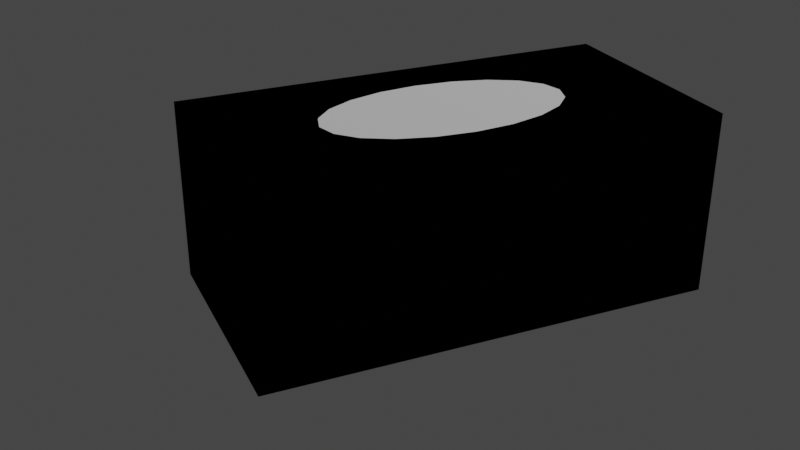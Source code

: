 # Source: tissuebox.blend  (saved by Blender 2.81.16; exported with 4.5.12 LTS)
import bpy
from mathutils import Matrix  # noqa: F401  (used for matrix-valued properties, if any)

bpy.ops.wm.read_factory_settings(use_empty=True)
scene = bpy.context.scene
scene.name = 'Scene'

# ---- collections
col_collection = bpy.data.collections.new('Collection'); scene.collection.children.link(col_collection)
col_tissuebox = bpy.data.collections.new('tissuebox'); col_collection.children.link(col_tissuebox)
col_tissuebox_phys = bpy.data.collections.new('tissuebox_phys'); col_collection.children.link(col_tissuebox_phys)

# ---- images (referenced by path relative to the original .blend; pixels are not part of the script)
import os
ASSET_DIR = os.environ.get("B2B_ASSET_DIR", "")  # directory of the original .blend (textures are referenced by path, not embedded)
HERE = os.path.dirname(os.path.abspath(__file__))  # packed textures are extracted next to this script under _unpacked/

def load_image(name, relpath, width, height, colorspace="sRGB"):
    """Load a texture the original file referenced (path relative to the .blend, or extracted next to this script)."""
    p = next((c for c in (os.path.join(HERE, relpath), os.path.join(ASSET_DIR, relpath)) if relpath and os.path.exists(c)), "")
    if p:
        img = bpy.data.images.load(p, check_existing=True)
        img.name = name
    else:  # same state as the original file: an image datablock whose file is absent (Cycles renders it pink)
        img = bpy.data.images.new(name, width, height)
        img.source = "FILE"
        img.filepath = "//" + (relpath or name)
    img.colorspace_settings.name = colorspace
    return img
img_tissuebox = load_image('tissuebox', 'Tissuebox.png', 1024, 1024, 'sRGB')
img_insides = load_image('insides', '_unpacked/insides.4ccdf00c.png', 1024, 1024, 'sRGB')

# ---- materials (node trees are filled in below, after node groups)
mat_tissuebox = bpy.data.materials.new('tissuebox')
mat_tissuebox.use_transparent_shadow = False
mat_tissuebox.preview_render_type = 'CUBE'
mat_tissuebox.diffuse_color = (0.01288, 0.0, 0.8, 1.0)
mat_insides = bpy.data.materials.new('insides')
mat_insides.use_transparent_shadow = False

# ---- material node trees
mat_tissuebox.use_nodes = True; mat_tissuebox.node_tree.nodes.clear()
_N = mat_tissuebox.node_tree.nodes; _L = mat_tissuebox.node_tree.links
n0 = _N.new('ShaderNodeOutputMaterial'); n0.name = 'Material Output'; n0.location = (300, 300)
n1 = _N.new('ShaderNodeBsdfPrincipled'); n1.name = 'Principled BSDF'; n1.location = (10, 300)
n1.distribution = 'GGX'
n1.subsurface_method = 'BURLEY'
n1.inputs[3].default_value = 1.45
n1.inputs[27].default_value = (0.0, 0.0, 0.0, 1.0)
n1.inputs[28].default_value = 1.0
n2 = _N.new('ShaderNodeTexImage'); n2.name = 'Image Texture'; n2.location = (-280, 280)
n2.image = img_tissuebox
_L.new(n1.outputs[0], n0.inputs[0])
_L.new(n2.outputs[0], n1.inputs[0])
n0.is_active_output = True
mat_insides.use_nodes = True; mat_insides.node_tree.nodes.clear()
_N = mat_insides.node_tree.nodes; _L = mat_insides.node_tree.links
n0 = _N.new('ShaderNodeOutputMaterial'); n0.name = 'Material Output'; n0.location = (300, 300)
n1 = _N.new('ShaderNodeBsdfPrincipled'); n1.name = 'Principled BSDF'; n1.location = (10, 300)
n1.distribution = 'GGX'
n1.subsurface_method = 'BURLEY'
n1.inputs[3].default_value = 1.45
n1.inputs[27].default_value = (0.0, 0.0, 0.0, 1.0)
n1.inputs[28].default_value = 1.0
n2 = _N.new('ShaderNodeTexImage'); n2.name = 'Image Texture'; n2.location = (-280, 280)
n2.image = img_insides
_L.new(n1.outputs[0], n0.inputs[0])
_L.new(n2.outputs[0], n1.inputs[0])
n0.is_active_output = True

# ---- world
world_world = bpy.data.worlds.new('World'); scene.world = world_world
world_world.use_nodes = True; world_world.node_tree.nodes.clear()
_N = world_world.node_tree.nodes; _L = world_world.node_tree.links
n0 = _N.new('ShaderNodeOutputWorld'); n0.name = 'World Output'; n0.location = (300, 300)
n1 = _N.new('ShaderNodeBackground'); n1.name = 'Background'; n1.location = (10, 300)
n1.inputs[0].default_value = (0.05088, 0.05088, 0.05088, 1.0)
_L.new(n1.outputs[0], n0.inputs[0])
n0.is_active_output = True
world_world.color = (0.05088, 0.05088, 0.05088)
world_world.use_sun_shadow = False
world_world.sun_shadow_jitter_overblur = 0.0

# ---- cameras
cam_camera = bpy.data.cameras.new('Camera')
cam_camera.clip_end = 100.0
cam_camera.ortho_scale = 7.314

# ---- lights
light_light = bpy.data.lights.new('Light', 'POINT')
light_light.transmission_factor = 0.0
light_light.energy = 1000.0
light_light.shadow_soft_size = 0.1
light_light.shadow_maximum_resolution = 0.006
light_light.use_absolute_resolution = True

# ---- meshes
me_cube_001 = bpy.data.meshes.new('Cube.001')
me_cube_001.from_pydata([(-0.2, -0.096, -0.08), (-0.2, -0.096, 0.08), (-0.2, 0.096, -0.08), (-0.2, 0.096, 0.08), (0.2, -0.096, -0.08), (0.2, -0.096, 0.08), (0.2, 0.096, -0.08), (0.2, 0.096, 0.08), (-0.22, -0.113, -0.09), (-0.22, -0.113, 0.09), (-0.22, 0.113, -0.09), (-0.22, 0.113, 0.09), (0.22, -0.113, -0.09), (0.22, -0.113, 0.09), (0.22, 0.113, -0.09), (0.22, 0.113, 0.09), (0.09708, -0.03762, 0.09), (0.07053, -0.05178, 0.09), (-3.91e-08, -0.064, 0.09), (0.03708, -0.06087, 0.09), (-0.03708, -0.06087, 0.09), (-0.07053, -0.05178, 0.09), (-0.09708, -0.03762, 0.09), (0.12, -2.798e-09, 0.09), (0.1141, -0.01978, 0.09), (-0.1141, -0.01978, 0.09), (0.1141, 0.01978, 0.09), (-0.12, 6.18e-08, 0.09), (-0.1141, 0.01978, 0.09), (0.09708, 0.03762, 0.09), (0.07053, 0.05178, 0.09), (-0.09708, 0.03762, 0.09), (-0.07053, 0.05178, 0.09), (0.03708, 0.06087, 0.09), (-0.03708, 0.06087, 0.09), (0.0, 0.064, 0.09), (0.1141, -0.01978, 0.08), (0.12, -2.798e-09, 0.08), (0.09708, -0.03762, 0.08), (-0.03708, 0.06087, 0.08), (-0.07053, 0.05178, 0.08), (0.07053, 0.05178, 0.08), (0.03708, 0.06087, 0.08), (0.0, 0.064, 0.08), (0.09708, 0.03762, 0.08), (0.1141, 0.01978, 0.08), (-0.12, 6.18e-08, 0.08), (-0.1141, 0.01978, 0.08), (-0.1141, -0.01978, 0.08), (-0.09708, 0.03762, 0.08), (-0.09708, -0.03762, 0.08), (-0.07053, -0.05178, 0.08), (-0.03708, -0.06087, 0.08), (0.07053, -0.05178, 0.08), (0.03708, -0.06087, 0.08), (-3.91e-08, -0.064, 0.08)], [], [(0, 2, 3, 1), (2, 6, 7, 3), (6, 4, 5, 7), (4, 0, 1, 5), (2, 0, 4, 6), (7, 5, 1, 3, 46, 48, 50, 51, 52, 55, 54, 53, 38, 36, 37), (8, 9, 11, 10), (10, 11, 15, 14), (14, 15, 13, 12), (12, 13, 9, 8), (10, 14, 12, 8), (15, 23, 24, 16, 17, 19, 18, 20, 21, 22, 25, 27, 11, 9, 13), (11, 27, 28, 31, 32, 34, 35, 33, 30, 29, 26, 23, 15), (43, 42, 33, 35), (3, 7, 37, 45, 44, 41, 42, 43, 39, 40, 49, 47, 46), (42, 41, 30, 33), (48, 46, 27, 25), (40, 39, 34, 32), (41, 44, 29, 30), (52, 51, 21, 20), (45, 37, 23, 26), (39, 43, 35, 34), (44, 45, 26, 29), (54, 55, 18, 19), (53, 54, 19, 17), (47, 49, 31, 28), (37, 36, 24, 23), (50, 48, 25, 22), (51, 50, 22, 21), (46, 47, 28, 27), (55, 52, 20, 18), (38, 53, 17, 16), (36, 38, 16, 24), (49, 40, 32, 31)])
me_cube_001.polygons.foreach_set('material_index', [1, 1, 1, 1, 1, 1, 0, 0, 0, 0, 0, 0, 0, 1, 1, 1, 1, 1, 1, 1, 1, 1, 1, 1, 1, 1, 1, 1, 1, 1, 1, 1, 1, 1])
_uv = me_cube_001.uv_layers.new(name='UVMap')
_uv.uv.foreach_set('vector', [0.1211, 0.7979, 0.2355, 0.7324, 0.3154, 0.7973, 0.06832, 0.9999, 0.2355, 0.7324, 0.2355, 0.2676, 0.3154, 0.2027, 0.3154, 0.7973, 0.2355, 0.2676, 0.1211, 0.2021, 0.06832, 6.279e-05, 0.3154, 0.2027, 0.1211, 0.2021, 0.1211, 0.7979, 0.06832, 0.9999, 0.06832, 6.279e-05, 0.2355, 0.7324, 0.1211, 0.7979, 0.1211, 0.2021, 0.2355, 0.2676, 0.3154, 0.2027, 0.06832, 6.279e-05, 0.06832, 0.9999, 0.3154, 0.7973, 0.2396, 0.9185, 0.1603, 0.9084, 0.1065, 0.8658, 0.07358, 0.774, 0.0554, 0.6456, 0.03939, 0.5, 0.0554, 0.3544, 0.07358, 0.226, 0.1065, 0.1342, 0.1603, 0.09162, 0.2396, 0.08147, 9.55e-05, 0.4552, 9.539e-05, 0.2534, 0.2534, 0.2534, 0.2534, 0.4552, 0.2534, 0.4552, 0.2534, 0.2534, 0.7466, 0.2534, 0.7466, 0.4552, 0.7466, 0.4552, 0.7466, 0.2534, 0.9999, 0.2534, 0.9999, 0.4552, 0.7466, 0.7085, 0.7466, 0.9102, 0.2534, 0.9102, 0.2534, 0.7085, 0.2534, 0.4552, 0.7466, 0.4552, 0.7466, 0.7085, 0.2534, 0.7085, 0.7466, 0.2534, 0.6345, 0.1268, 0.6279, 0.1046, 0.6088, 0.08459, 0.5791, 0.06872, 0.5416, 0.05853, 0.5, 0.05502, 0.4584, 0.05853, 0.4209, 0.06872, 0.3912, 0.08459, 0.3721, 0.1046, 0.3655, 0.1268, 0.2534, 0.2534, 0.2534, 9.539e-05, 0.7466, 9.588e-05, 0.2534, 0.2534, 0.3655, 0.1268, 0.3721, 0.1489, 0.3912, 0.1689, 0.4209, 0.1848, 0.4584, 0.195, 0.5, 0.1985, 0.5416, 0.195, 0.5791, 0.1848, 0.6088, 0.1689, 0.6279, 0.1489, 0.6345, 0.1268, 0.7466, 0.2534, 0.3633, 0.5, 0.365, 0.3934, 0.3943, 0.3932, 0.3921, 0.5, 0.3154, 0.7973, 0.3154, 0.2027, 0.2396, 0.08147, 0.3008, 0.1366, 0.3434, 0.2036, 0.3627, 0.2918, 0.365, 0.3934, 0.3633, 0.5, 0.365, 0.6066, 0.3627, 0.7082, 0.3434, 0.7964, 0.3008, 0.8634, 0.2396, 0.9185, 0.365, 0.3934, 0.3627, 0.2918, 0.393, 0.2882, 0.3943, 0.3932, 0.1603, 0.9084, 0.2396, 0.9185, 0.2496, 0.9531, 0.1503, 0.9424, 0.3627, 0.7082, 0.365, 0.6066, 0.3943, 0.6068, 0.393, 0.7118, 0.3627, 0.2918, 0.3434, 0.2036, 0.3739, 0.1911, 0.393, 0.2882, 0.0554, 0.6456, 0.07358, 0.774, 0.03872, 0.7835, 0.0163, 0.6507, 0.3008, 0.1366, 0.2396, 0.08147, 0.2496, 0.04692, 0.3282, 0.1092, 0.365, 0.6066, 0.3633, 0.5, 0.3921, 0.5, 0.3943, 0.6068, 0.3434, 0.2036, 0.3008, 0.1366, 0.3282, 0.1092, 0.3739, 0.1911, 0.0554, 0.3544, 0.03939, 0.5, 6.279e-05, 0.5, 0.0163, 0.3493, 0.07358, 0.226, 0.0554, 0.3544, 0.0163, 0.3493, 0.03872, 0.2165, 0.3008, 0.8634, 0.3434, 0.7964, 0.3739, 0.8089, 0.3282, 0.8908, 0.2396, 0.08147, 0.1603, 0.09162, 0.1503, 0.05761, 0.2496, 0.04692, 0.1065, 0.8658, 0.1603, 0.9084, 0.1503, 0.9424, 0.08053, 0.8848, 0.07358, 0.774, 0.1065, 0.8658, 0.08053, 0.8848, 0.03872, 0.7835, 0.2396, 0.9185, 0.3008, 0.8634, 0.3282, 0.8908, 0.2496, 0.9531, 0.03939, 0.5, 0.0554, 0.6456, 0.0163, 0.6507, 6.279e-05, 0.5, 0.1065, 0.1342, 0.07358, 0.226, 0.03872, 0.2165, 0.08053, 0.1152, 0.1603, 0.09162, 0.1065, 0.1342, 0.08053, 0.1152, 0.1503, 0.05761, 0.3434, 0.7964, 0.3627, 0.7082, 0.393, 0.7118, 0.3739, 0.8089])
me_cube_001.materials.append(mat_tissuebox)
me_cube_001.materials.append(mat_insides)
me_cube_001.use_remesh_fix_poles = True
me_cube_001.use_remesh_preserve_attributes = False
me_cube_001.use_mirror_vertex_groups = False
me_cube_001.update()
me_cube = bpy.data.meshes.new('Cube')
me_cube.from_pydata([(-1.0, -1.0, -1.0), (-1.0, -1.0, 1.0), (-1.0, 1.0, -1.0), (-1.0, 1.0, 1.0), (1.0, -1.0, -1.0), (1.0, -1.0, 1.0), (1.0, 1.0, -1.0), (1.0, 1.0, 1.0)], [], [(0, 1, 3, 2), (2, 3, 7, 6), (6, 7, 5, 4), (4, 5, 1, 0), (2, 6, 4, 0), (7, 3, 1, 5)])
_uv = me_cube.uv_layers.new(name='UVMap')
_uv.uv.foreach_set('vector', [0.375, 0.0, 0.625, 0.0, 0.625, 0.25, 0.375, 0.25, 0.375, 0.25, 0.625, 0.25, 0.625, 0.5, 0.375, 0.5, 0.375, 0.5, 0.625, 0.5, 0.625, 0.75, 0.375, 0.75, 0.375, 0.75, 0.625, 0.75, 0.625, 1.0, 0.375, 1.0, 0.125, 0.5, 0.375, 0.5, 0.375, 0.75, 0.125, 0.75, 0.625, 0.5, 0.875, 0.5, 0.875, 0.75, 0.625, 0.75])
me_cube.use_remesh_fix_poles = True
me_cube.use_remesh_preserve_attributes = False
me_cube.use_mirror_vertex_groups = False
me_cube.update()

# ---- objects
ob_light = bpy.data.objects.new('Light', light_light)
ob_camera = bpy.data.objects.new('Camera', cam_camera)
ob_tissuebox = bpy.data.objects.new('tissuebox', me_cube_001)
ob_tissuebox_phys = bpy.data.objects.new('tissuebox_phys', me_cube)

# ---- transforms, parenting, visibility, modifiers, constraints
ob_light.location = (4.076, 1.005, 5.904)
ob_light.rotation_euler = (0.6503, 0.05522, 1.866)
ob_light.lock_rotations_4d = False
ob_light.empty_display_type = 'ARROWS'
ob_light.color = (0.0, 0.0, 0.0, 0.0)
ob_light.lineart.crease_threshold = 0.0
ob_camera.location = (-0.4154, -0.8483, 0.5313)
ob_camera.rotation_euler = (1.109, -0.0, -0.4128)
ob_camera.scale = (1.149, 1.149, 1.149)
ob_camera.lock_rotations_4d = False
ob_camera.empty_display_type = 'ARROWS'
ob_camera.color = (0.0, 0.0, 0.0, 0.0)
ob_camera.display_type = 'WIRE'
ob_camera.lineart.crease_threshold = 0.0
ob_tissuebox.location = (0.0, 0.0, 0.09)
ob_tissuebox.lineart.crease_threshold = 0.0
ob_tissuebox_phys.location = (0.0, 0.0, 0.09)
ob_tissuebox_phys.scale = (0.22, 0.113, 0.09)
ob_tissuebox_phys.lineart.crease_threshold = 0.0

# ---- collection membership
col_collection.objects.link(ob_light)
col_collection.objects.link(ob_camera)
col_tissuebox.objects.link(ob_tissuebox)
col_tissuebox_phys.objects.link(ob_tissuebox_phys)

# ---- scene / render settings (as saved in the file)
scene.camera = ob_camera
scene.frame_start = 1; scene.frame_end = 250; scene.frame_set(1)
scene.render.engine = 'BLENDER_EEVEE_NEXT'
scene.cycles.use_denoising = False
scene.cycles.samples = 128
scene.cycles.sampling_pattern = 'TABULATED_SOBOL'
scene.cycles.use_adaptive_sampling = False
scene.cycles.use_light_tree = False
scene.view_settings.view_transform = 'Filmic'
bpy.context.view_layer.update()
